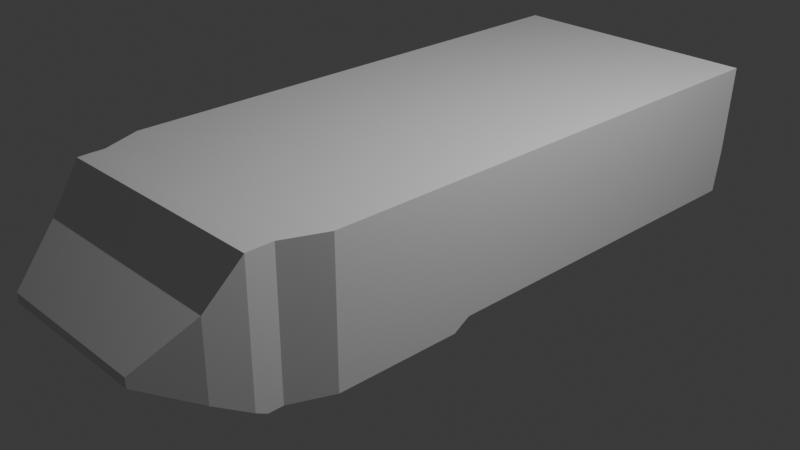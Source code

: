 # Source: Pas.blend  (saved by Blender 4.0.36; exported with 4.5.12 LTS)
import bpy
from mathutils import Matrix  # noqa: F401  (used for matrix-valued properties, if any)

bpy.ops.wm.read_factory_settings(use_empty=True)
scene = bpy.context.scene
scene.name = 'Scene'

# ---- collections
col_collection = bpy.data.collections.new('Collection'); scene.collection.children.link(col_collection)

# ---- materials (node trees are filled in below, after node groups)
mat_material = bpy.data.materials.new('Material')
mat_material.alpha_threshold = 0.0
mat_material.use_transparent_shadow = False
mat_material.roughness = 0.5
mat_material.line_color = (0.0, 0.0, 0.0, 1.0)

# ---- material node trees
mat_material.use_nodes = True; mat_material.node_tree.nodes.clear()
_N = mat_material.node_tree.nodes; _L = mat_material.node_tree.links
n0 = _N.new('ShaderNodeOutputMaterial'); n0.name = 'Material Output'; n0.location = (300, 300)
n1 = _N.new('ShaderNodeBsdfPrincipled'); n1.name = 'Principled BSDF'; n1.location = (10, 300)
n1.inputs[3].default_value = 1.45
_L.new(n1.outputs[0], n0.inputs[0])
n0.is_active_output = True

# ---- world
world_world = bpy.data.worlds.new('World'); scene.world = world_world
world_world.use_nodes = True; world_world.node_tree.nodes.clear()
_N = world_world.node_tree.nodes; _L = world_world.node_tree.links
n0 = _N.new('ShaderNodeOutputWorld'); n0.name = 'World Output'; n0.location = (300, 300)
n1 = _N.new('ShaderNodeBackground'); n1.name = 'Background'; n1.location = (10, 300)
n1.inputs[0].default_value = (0.05088, 0.05088, 0.05088, 1.0)
_L.new(n1.outputs[0], n0.inputs[0])
n0.is_active_output = True
world_world.color = (0.05088, 0.05088, 0.05088)
world_world.use_sun_shadow = False
world_world.sun_shadow_jitter_overblur = 0.0

# ---- cameras
cam_camera = bpy.data.cameras.new('Camera')
cam_camera.clip_end = 100.0
cam_camera.ortho_scale = 7.314

# ---- lights
light_light = bpy.data.lights.new('Light', 'POINT')
light_light.transmission_factor = 0.0
light_light.use_soft_falloff = False
light_light.energy = 1000.0
light_light.shadow_soft_size = 0.1
light_light.shadow_maximum_resolution = 0.006
light_light.use_absolute_resolution = True

# ---- meshes
me_cube = bpy.data.meshes.new('Cube')
me_cube.from_pydata([(0.4945, 0.5, 0.3906), (0.4945, 0.4788, -0.1153), (0.3025, -0.4942, 0.07672), (0.3025, -0.4942, 0.04037), (-0.4945, 0.5, 0.3906), (-0.4945, 0.4788, -0.1153), (-0.3025, -0.4942, 0.07672), (-0.3025, -0.4942, 0.04037), (-0.4945, -0.08875, -0.1546), (0.4945, -0.08875, 0.3906), (-0.4945, -0.08875, 0.3906), (0.4945, -0.08875, -0.1546), (-0.4945, -0.064, 0.3906), (0.4945, -0.064, -0.1153), (-0.4945, -0.064, -0.1153), (0.4945, -0.064, 0.3906), (-0.4323, -0.3349, -0.1516), (0.4323, -0.3349, 0.3906), (-0.4323, -0.3349, 0.3906), (0.4323, -0.3349, -0.1516), (-0.4323, -0.3569, -0.1516), (0.4323, -0.3569, 0.3906), (-0.4323, -0.3569, 0.3906), (0.4323, -0.3569, -0.1516), (-0.3946, -0.4209, -0.06209), (0.3946, -0.4209, 0.231), (-0.3946, -0.4209, 0.231), (0.3946, -0.4209, -0.06209), (-0.4323, -0.3731, 0.3893), (0.4323, -0.3731, -0.1289), (-0.4323, -0.3731, -0.1289), (0.4323, -0.3731, 0.3893), (-0.4945, -0.2753, 0.3906), (0.4945, -0.2753, -0.1523), (-0.4945, -0.2753, -0.1523), (0.4945, -0.2753, 0.3906), (0.4945, 0.4894, 0.04996), (-0.3025, -0.4942, 0.04996), (0.3025, -0.4942, 0.04996), (-0.4945, 0.4894, 0.04996), (0.4945, -0.08875, 0.04996), (-0.4945, -0.08875, 0.04996), (0.4945, -0.064, 0.04996), (-0.4945, -0.064, 0.04996), (-0.4323, -0.3349, 0.04996), (0.4323, -0.3349, 0.04996), (-0.4323, -0.3569, 0.04996), (0.4323, -0.3569, 0.04996), (-0.3946, -0.4209, 0.04996), (0.3946, -0.4209, 0.04996), (0.4323, -0.3731, 0.04996), (-0.4323, -0.3731, 0.04996), (0.4945, -0.2753, 0.04996), (-0.4945, -0.2753, 0.04996)], [], [(25, 26, 6, 2), (38, 2, 6, 37), (43, 12, 4, 39), (24, 27, 3, 7), (49, 25, 2, 38), (39, 4, 0, 36), (42, 15, 9, 40), (14, 13, 11, 8), (53, 32, 10, 41), (15, 12, 10, 9), (0, 4, 12, 15), (5, 1, 13, 14), (36, 0, 15, 42), (41, 10, 12, 43), (46, 22, 18, 44), (52, 35, 17, 45), (34, 33, 19, 16), (35, 32, 18, 17), (51, 28, 22, 46), (45, 17, 21, 47), (16, 19, 23, 20), (17, 18, 22, 21), (37, 6, 26, 48), (50, 31, 25, 49), (30, 29, 27, 24), (31, 28, 26, 25), (21, 22, 28, 31), (20, 23, 29, 30), (47, 21, 31, 50), (48, 26, 28, 51), (9, 10, 32, 35), (8, 11, 33, 34), (40, 9, 35, 52), (44, 18, 32, 53), (16, 44, 53, 34), (11, 40, 52, 33), (24, 48, 51, 30), (23, 47, 50, 29), (29, 50, 49, 27), (7, 37, 48, 24), (19, 45, 47, 23), (30, 51, 46, 20), (33, 52, 45, 19), (20, 46, 44, 16), (8, 41, 43, 14), (1, 36, 42, 13), (34, 53, 41, 8), (13, 42, 40, 11), (5, 39, 36, 1), (27, 49, 38, 3), (14, 43, 39, 5), (3, 38, 37, 7)])
_uv = me_cube.uv_layers.new(name='UVMap')
_uv.uv.foreach_set('vector', [0.625, 0.7294, 0.875, 0.7294, 0.875, 0.75, 0.625, 0.75, 0.5, 0.75, 0.625, 0.75, 0.625, 1.0, 0.5, 1.0, 0.5, 0.18, 0.625, 0.18, 0.625, 0.25, 0.5, 0.25, 0.125, 0.7294, 0.375, 0.7294, 0.375, 0.75, 0.125, 0.75, 0.5, 0.7294, 0.625, 0.7294, 0.625, 0.75, 0.5, 0.75, 0.5, 0.25, 0.625, 0.25, 0.625, 0.5, 0.5, 0.5, 0.5, 0.57, 0.625, 0.57, 0.625, 0.6399, 0.5, 0.6399, 0.125, 0.57, 0.375, 0.57, 0.375, 0.6399, 0.125, 0.6399, 0.5, 0.06014, 0.625, 0.06014, 0.625, 0.1101, 0.5, 0.1101, 0.625, 0.57, 0.875, 0.57, 0.875, 0.6399, 0.625, 0.6399, 0.625, 0.5, 0.875, 0.5, 0.875, 0.57, 0.625, 0.57, 0.125, 0.5, 0.375, 0.5, 0.375, 0.57, 0.125, 0.57, 0.5, 0.5, 0.625, 0.5, 0.625, 0.57, 0.5, 0.57, 0.5, 0.1101, 0.625, 0.1101, 0.625, 0.18, 0.5, 0.18, 0.5, 0.03856, 0.625, 0.03856, 0.625, 0.04418, 0.5, 0.04418, 0.5, 0.6899, 0.625, 0.6899, 0.625, 0.7058, 0.5, 0.7058, 0.125, 0.6899, 0.375, 0.6899, 0.375, 0.7058, 0.125, 0.7058, 0.625, 0.6899, 0.875, 0.6899, 0.875, 0.7058, 0.625, 0.7058, 0.5, 0.03399, 0.625, 0.03399, 0.625, 0.03856, 0.5, 0.03856, 0.5, 0.7058, 0.625, 0.7058, 0.625, 0.7114, 0.5, 0.7114, 0.125, 0.7058, 0.375, 0.7058, 0.375, 0.7114, 0.125, 0.7114, 0.625, 0.7058, 0.875, 0.7058, 0.875, 0.7114, 0.625, 0.7114, 0.5, 0.0, 0.625, 0.0, 0.625, 0.02058, 0.5, 0.02058, 0.5, 0.716, 0.625, 0.716, 0.625, 0.7294, 0.5, 0.7294, 0.125, 0.716, 0.375, 0.716, 0.375, 0.7294, 0.125, 0.7294, 0.625, 0.716, 0.875, 0.716, 0.875, 0.7294, 0.625, 0.7294, 0.625, 0.7114, 0.875, 0.7114, 0.875, 0.716, 0.625, 0.716, 0.125, 0.7114, 0.375, 0.7114, 0.375, 0.716, 0.125, 0.716, 0.5, 0.7114, 0.625, 0.7114, 0.625, 0.716, 0.5, 0.716, 0.5, 0.02058, 0.625, 0.02058, 0.625, 0.03399, 0.5, 0.03399, 0.625, 0.6399, 0.875, 0.6399, 0.875, 0.6899, 0.625, 0.6899, 0.125, 0.6399, 0.375, 0.6399, 0.375, 0.6899, 0.125, 0.6899, 0.5, 0.6399, 0.625, 0.6399, 0.625, 0.6899, 0.5, 0.6899, 0.5, 0.04418, 0.625, 0.04418, 0.625, 0.06014, 0.5, 0.06014, 0.375, 0.04418, 0.5, 0.04418, 0.5, 0.06014, 0.375, 0.06014, 0.375, 0.6399, 0.5, 0.6399, 0.5, 0.6899, 0.375, 0.6899, 0.375, 0.02058, 0.5, 0.02058, 0.5, 0.03399, 0.375, 0.03399, 0.375, 0.7114, 0.5, 0.7114, 0.5, 0.716, 0.375, 0.716, 0.375, 0.716, 0.5, 0.716, 0.5, 0.7294, 0.375, 0.7294, 0.375, 0.0, 0.5, 0.0, 0.5, 0.02058, 0.375, 0.02058, 0.375, 0.7058, 0.5, 0.7058, 0.5, 0.7114, 0.375, 0.7114, 0.375, 0.03399, 0.5, 0.03399, 0.5, 0.03856, 0.375, 0.03856, 0.375, 0.6899, 0.5, 0.6899, 0.5, 0.7058, 0.375, 0.7058, 0.375, 0.03856, 0.5, 0.03856, 0.5, 0.04418, 0.375, 0.04418, 0.375, 0.1101, 0.5, 0.1101, 0.5, 0.18, 0.375, 0.18, 0.375, 0.5, 0.5, 0.5, 0.5, 0.57, 0.375, 0.57, 0.375, 0.06014, 0.5, 0.06014, 0.5, 0.1101, 0.375, 0.1101, 0.375, 0.57, 0.5, 0.57, 0.5, 0.6399, 0.375, 0.6399, 0.375, 0.25, 0.5, 0.25, 0.5, 0.5, 0.375, 0.5, 0.375, 0.7294, 0.5, 0.7294, 0.5, 0.75, 0.375, 0.75, 0.375, 0.18, 0.5, 0.18, 0.5, 0.25, 0.375, 0.25, 0.375, 0.75, 0.5, 0.75, 0.5, 1.0, 0.375, 1.0])
me_cube.materials.append(mat_material)
me_cube.use_mirror_vertex_groups = False
me_cube.update()

# ---- objects
ob_cube = bpy.data.objects.new('Cube', me_cube)
ob_light = bpy.data.objects.new('Light', light_light)
ob_camera = bpy.data.objects.new('Camera', cam_camera)
ob_empty = bpy.data.objects.new('Empty', None)
ob_empty_001 = bpy.data.objects.new('Empty.001', None)
ob_empty_002 = bpy.data.objects.new('Empty.002', None)

# ---- transforms, parenting, visibility, modifiers, constraints
ob_cube.location = (0.0, 0.0, 0.0)
ob_cube.scale = (2.9, 7.4, 2.8)
ob_cube.lock_rotations_4d = False
ob_cube.empty_display_type = 'ARROWS'
ob_cube.lineart.crease_threshold = 0.0
ob_light.location = (4.076, 1.005, 5.904)
ob_light.rotation_euler = (0.6503, 0.05522, 1.866)
ob_light.lock_rotations_4d = False
ob_light.empty_display_type = 'ARROWS'
ob_light.color = (0.0, 0.0, 0.0, 0.0)
ob_light.lineart.crease_threshold = 0.0
ob_camera.location = (7.359, -6.926, 4.958)
ob_camera.rotation_euler = (1.109, 0.0, 0.8149)
ob_camera.lock_rotations_4d = False
ob_camera.empty_display_type = 'ARROWS'
ob_camera.color = (0.0, 0.0, 0.0, 0.0)
ob_camera.display_type = 'WIRE'
ob_camera.lineart.crease_threshold = 0.0
ob_empty.location = (-6.296, -4.581, -3.887)
ob_empty.rotation_euler = (1.571, -0.0, 1.571)
ob_empty.scale = (-0.6489, 0.6489, 0.6489)
ob_empty.empty_display_type = 'IMAGE'
ob_empty.empty_display_size = 27.21
ob_empty_001.location = (4.542, -4.349, -7.055)
ob_empty_001.rotation_euler = (0.0, 4.371e-08, 1.571)
ob_empty_001.scale = (0.6489, 0.6489, 0.6489)
ob_empty_001.empty_display_type = 'IMAGE'
ob_empty_001.empty_display_size = 27.21
ob_empty_002.location = (-2.079, 8.88, 1.452)
ob_empty_002.rotation_euler = (1.571, -4.371e-08, 3.142)
ob_empty_002.scale = (0.3122, 0.3122, 0.3122)
ob_empty_002.empty_display_type = 'IMAGE'
ob_empty_002.empty_display_size = 27.21

# ---- collection membership
col_collection.objects.link(ob_cube)
col_collection.objects.link(ob_light)
col_collection.objects.link(ob_camera)
col_collection.objects.link(ob_empty)
col_collection.objects.link(ob_empty_001)
col_collection.objects.link(ob_empty_002)

# ---- scene / render settings (as saved in the file)
scene.camera = ob_camera
scene.frame_start = 1; scene.frame_end = 250; scene.frame_set(1)
scene.render.engine = 'BLENDER_EEVEE_NEXT'
scene.cycles.sampling_pattern = 'TABULATED_SOBOL'
bpy.context.view_layer.update()
